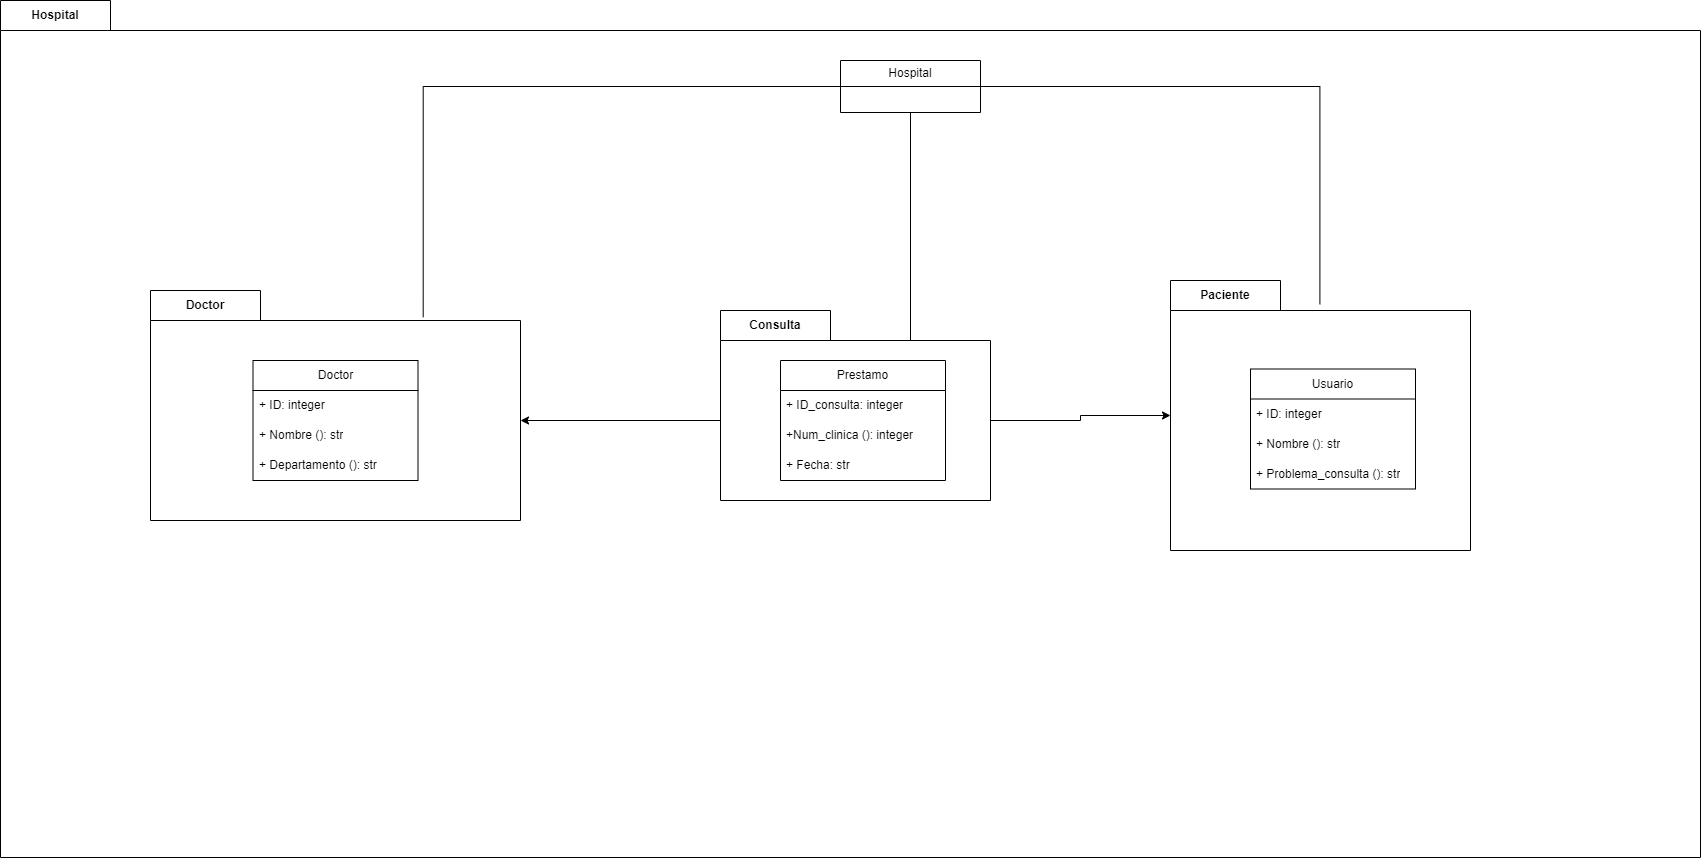

The diagram above was exported from draw.io. Its source (the exported page's mxGraphModel, read from the mxfile embedded in the PNG):
<mxGraphModel dx="524" dy="2032" grid="1" gridSize="10" guides="1" tooltips="1" connect="1" arrows="1" fold="1" page="1" pageScale="1" pageWidth="827" pageHeight="1169" math="0" shadow="0">
  <root>
    <mxCell id="0" />
    <mxCell id="1" parent="0" />
    <mxCell id="nrTn1SnUjr1yhQfmy3fo-3" value="Hospital" style="shape=folder;fontStyle=1;tabWidth=110;tabHeight=30;tabPosition=left;html=1;boundedLbl=1;labelInHeader=1;container=1;collapsible=0;recursiveResize=0;whiteSpace=wrap;" vertex="1" parent="1">
      <mxGeometry x="470" y="-210" width="1700" height="857" as="geometry" />
    </mxCell>
    <mxCell id="nrTn1SnUjr1yhQfmy3fo-5" value="Doctor" style="shape=folder;fontStyle=1;tabWidth=110;tabHeight=30;tabPosition=left;html=1;boundedLbl=1;labelInHeader=1;container=1;collapsible=0;recursiveResize=0;whiteSpace=wrap;" vertex="1" parent="nrTn1SnUjr1yhQfmy3fo-3">
      <mxGeometry x="150" y="290" width="370" height="230" as="geometry" />
    </mxCell>
    <mxCell id="nrTn1SnUjr1yhQfmy3fo-30" value="Doctor" style="swimlane;fontStyle=0;childLayout=stackLayout;horizontal=1;startSize=30;horizontalStack=0;resizeParent=1;resizeParentMax=0;resizeLast=0;collapsible=1;marginBottom=0;whiteSpace=wrap;html=1;" vertex="1" parent="nrTn1SnUjr1yhQfmy3fo-5">
      <mxGeometry x="102.5" y="70" width="165" height="120" as="geometry" />
    </mxCell>
    <mxCell id="nrTn1SnUjr1yhQfmy3fo-31" value="+ ID: integer" style="text;strokeColor=none;fillColor=none;align=left;verticalAlign=middle;spacingLeft=4;spacingRight=4;overflow=hidden;points=[[0,0.5],[1,0.5]];portConstraint=eastwest;rotatable=0;whiteSpace=wrap;html=1;" vertex="1" parent="nrTn1SnUjr1yhQfmy3fo-30">
      <mxGeometry y="30" width="165" height="30" as="geometry" />
    </mxCell>
    <mxCell id="nrTn1SnUjr1yhQfmy3fo-32" value="&lt;div&gt;+ Nombre (): str&lt;/div&gt;" style="text;strokeColor=none;fillColor=none;align=left;verticalAlign=middle;spacingLeft=4;spacingRight=4;overflow=hidden;points=[[0,0.5],[1,0.5]];portConstraint=eastwest;rotatable=0;whiteSpace=wrap;html=1;" vertex="1" parent="nrTn1SnUjr1yhQfmy3fo-30">
      <mxGeometry y="60" width="165" height="30" as="geometry" />
    </mxCell>
    <mxCell id="nrTn1SnUjr1yhQfmy3fo-33" value="+ Departamento (): str" style="text;strokeColor=none;fillColor=none;align=left;verticalAlign=middle;spacingLeft=4;spacingRight=4;overflow=hidden;points=[[0,0.5],[1,0.5]];portConstraint=eastwest;rotatable=0;whiteSpace=wrap;html=1;" vertex="1" parent="nrTn1SnUjr1yhQfmy3fo-30">
      <mxGeometry y="90" width="165" height="30" as="geometry" />
    </mxCell>
    <mxCell id="nrTn1SnUjr1yhQfmy3fo-11" value="Hospital" style="swimlane;fontStyle=0;childLayout=stackLayout;horizontal=1;startSize=26;fillColor=none;horizontalStack=0;resizeParent=1;resizeParentMax=0;resizeLast=0;collapsible=1;marginBottom=0;whiteSpace=wrap;html=1;" vertex="1" parent="nrTn1SnUjr1yhQfmy3fo-3">
      <mxGeometry x="840" y="60" width="140" height="52" as="geometry" />
    </mxCell>
    <mxCell id="nrTn1SnUjr1yhQfmy3fo-24" style="edgeStyle=orthogonalEdgeStyle;rounded=0;orthogonalLoop=1;jettySize=auto;html=1;exitX=0;exitY=0;exitDx=270;exitDy=110;exitPerimeter=0;" edge="1" parent="nrTn1SnUjr1yhQfmy3fo-3" source="nrTn1SnUjr1yhQfmy3fo-12" target="nrTn1SnUjr1yhQfmy3fo-15">
      <mxGeometry relative="1" as="geometry" />
    </mxCell>
    <mxCell id="nrTn1SnUjr1yhQfmy3fo-12" value="Consulta" style="shape=folder;fontStyle=1;tabWidth=110;tabHeight=30;tabPosition=left;html=1;boundedLbl=1;labelInHeader=1;container=1;collapsible=0;recursiveResize=0;whiteSpace=wrap;" vertex="1" parent="nrTn1SnUjr1yhQfmy3fo-3">
      <mxGeometry x="720" y="310" width="270" height="190" as="geometry" />
    </mxCell>
    <mxCell id="nrTn1SnUjr1yhQfmy3fo-42" value="Prestamo" style="swimlane;fontStyle=0;childLayout=stackLayout;horizontal=1;startSize=30;horizontalStack=0;resizeParent=1;resizeParentMax=0;resizeLast=0;collapsible=1;marginBottom=0;whiteSpace=wrap;html=1;" vertex="1" parent="nrTn1SnUjr1yhQfmy3fo-12">
      <mxGeometry x="60" y="50" width="165" height="120" as="geometry" />
    </mxCell>
    <mxCell id="nrTn1SnUjr1yhQfmy3fo-43" value="+ ID_consulta: integer" style="text;strokeColor=none;fillColor=none;align=left;verticalAlign=middle;spacingLeft=4;spacingRight=4;overflow=hidden;points=[[0,0.5],[1,0.5]];portConstraint=eastwest;rotatable=0;whiteSpace=wrap;html=1;" vertex="1" parent="nrTn1SnUjr1yhQfmy3fo-42">
      <mxGeometry y="30" width="165" height="30" as="geometry" />
    </mxCell>
    <mxCell id="nrTn1SnUjr1yhQfmy3fo-44" value="&lt;div&gt;+Num_clinica (): integer&lt;/div&gt;" style="text;strokeColor=none;fillColor=none;align=left;verticalAlign=middle;spacingLeft=4;spacingRight=4;overflow=hidden;points=[[0,0.5],[1,0.5]];portConstraint=eastwest;rotatable=0;whiteSpace=wrap;html=1;" vertex="1" parent="nrTn1SnUjr1yhQfmy3fo-42">
      <mxGeometry y="60" width="165" height="30" as="geometry" />
    </mxCell>
    <mxCell id="nrTn1SnUjr1yhQfmy3fo-45" value="+ Fecha: str" style="text;strokeColor=none;fillColor=none;align=left;verticalAlign=middle;spacingLeft=4;spacingRight=4;overflow=hidden;points=[[0,0.5],[1,0.5]];portConstraint=eastwest;rotatable=0;whiteSpace=wrap;html=1;" vertex="1" parent="nrTn1SnUjr1yhQfmy3fo-42">
      <mxGeometry y="90" width="165" height="30" as="geometry" />
    </mxCell>
    <mxCell id="nrTn1SnUjr1yhQfmy3fo-15" value="Paciente" style="shape=folder;fontStyle=1;tabWidth=110;tabHeight=30;tabPosition=left;html=1;boundedLbl=1;labelInHeader=1;container=1;collapsible=0;recursiveResize=0;whiteSpace=wrap;" vertex="1" parent="nrTn1SnUjr1yhQfmy3fo-3">
      <mxGeometry x="1170" y="280" width="300" height="270" as="geometry" />
    </mxCell>
    <mxCell id="nrTn1SnUjr1yhQfmy3fo-46" value="Usuario" style="swimlane;fontStyle=0;childLayout=stackLayout;horizontal=1;startSize=30;horizontalStack=0;resizeParent=1;resizeParentMax=0;resizeLast=0;collapsible=1;marginBottom=0;whiteSpace=wrap;html=1;" vertex="1" parent="nrTn1SnUjr1yhQfmy3fo-15">
      <mxGeometry x="80" y="88.5" width="165" height="120" as="geometry" />
    </mxCell>
    <mxCell id="nrTn1SnUjr1yhQfmy3fo-47" value="+ ID: integer" style="text;strokeColor=none;fillColor=none;align=left;verticalAlign=middle;spacingLeft=4;spacingRight=4;overflow=hidden;points=[[0,0.5],[1,0.5]];portConstraint=eastwest;rotatable=0;whiteSpace=wrap;html=1;" vertex="1" parent="nrTn1SnUjr1yhQfmy3fo-46">
      <mxGeometry y="30" width="165" height="30" as="geometry" />
    </mxCell>
    <mxCell id="nrTn1SnUjr1yhQfmy3fo-48" value="&lt;div&gt;+ Nombre (): str&lt;/div&gt;" style="text;strokeColor=none;fillColor=none;align=left;verticalAlign=middle;spacingLeft=4;spacingRight=4;overflow=hidden;points=[[0,0.5],[1,0.5]];portConstraint=eastwest;rotatable=0;whiteSpace=wrap;html=1;" vertex="1" parent="nrTn1SnUjr1yhQfmy3fo-46">
      <mxGeometry y="60" width="165" height="30" as="geometry" />
    </mxCell>
    <mxCell id="nrTn1SnUjr1yhQfmy3fo-49" value="+ Problema_consulta (): str" style="text;strokeColor=none;fillColor=none;align=left;verticalAlign=middle;spacingLeft=4;spacingRight=4;overflow=hidden;points=[[0,0.5],[1,0.5]];portConstraint=eastwest;rotatable=0;whiteSpace=wrap;html=1;" vertex="1" parent="nrTn1SnUjr1yhQfmy3fo-46">
      <mxGeometry y="90" width="165" height="30" as="geometry" />
    </mxCell>
    <mxCell id="nrTn1SnUjr1yhQfmy3fo-25" style="edgeStyle=orthogonalEdgeStyle;rounded=0;orthogonalLoop=1;jettySize=auto;html=1;exitX=0;exitY=0;exitDx=0;exitDy=110;exitPerimeter=0;entryX=0;entryY=0;entryDx=370;entryDy=130;entryPerimeter=0;" edge="1" parent="nrTn1SnUjr1yhQfmy3fo-3" source="nrTn1SnUjr1yhQfmy3fo-12" target="nrTn1SnUjr1yhQfmy3fo-5">
      <mxGeometry relative="1" as="geometry" />
    </mxCell>
    <mxCell id="nrTn1SnUjr1yhQfmy3fo-27" value="" style="endArrow=none;html=1;rounded=0;entryX=0;entryY=0;entryDx=190;entryDy=30;entryPerimeter=0;endFill=0;" edge="1" parent="nrTn1SnUjr1yhQfmy3fo-3" target="nrTn1SnUjr1yhQfmy3fo-12">
      <mxGeometry width="50" height="50" relative="1" as="geometry">
        <mxPoint x="910" y="112" as="sourcePoint" />
        <mxPoint x="910.1799999999998" y="201.13800000000015" as="targetPoint" />
      </mxGeometry>
    </mxCell>
    <mxCell id="nrTn1SnUjr1yhQfmy3fo-28" style="edgeStyle=orthogonalEdgeStyle;rounded=0;orthogonalLoop=1;jettySize=auto;html=1;exitX=0;exitY=0.5;exitDx=0;exitDy=0;entryX=0.737;entryY=0.116;entryDx=0;entryDy=0;entryPerimeter=0;endArrow=none;endFill=0;" edge="1" parent="nrTn1SnUjr1yhQfmy3fo-3" source="nrTn1SnUjr1yhQfmy3fo-11" target="nrTn1SnUjr1yhQfmy3fo-5">
      <mxGeometry relative="1" as="geometry" />
    </mxCell>
    <mxCell id="nrTn1SnUjr1yhQfmy3fo-29" style="edgeStyle=orthogonalEdgeStyle;rounded=0;orthogonalLoop=1;jettySize=auto;html=1;exitX=1;exitY=0.5;exitDx=0;exitDy=0;entryX=0.498;entryY=0.088;entryDx=0;entryDy=0;entryPerimeter=0;endArrow=none;endFill=0;" edge="1" parent="nrTn1SnUjr1yhQfmy3fo-3" source="nrTn1SnUjr1yhQfmy3fo-11" target="nrTn1SnUjr1yhQfmy3fo-15">
      <mxGeometry relative="1" as="geometry" />
    </mxCell>
  </root>
</mxGraphModel>